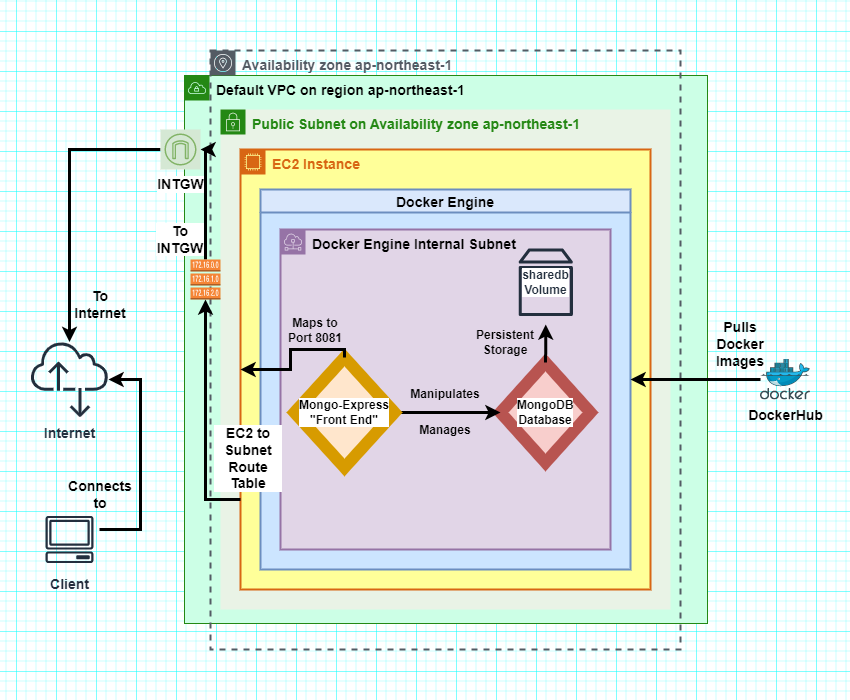

The diagram above was exported from draw.io. Its source (the exported page's mxGraphModel, read from the mxfile embedded in the PNG):
<mxGraphModel dx="782" dy="738" grid="1" gridSize="10" guides="1" tooltips="1" connect="1" arrows="1" fold="1" page="1" pageScale="1" pageWidth="850" pageHeight="700" math="0" shadow="0">
  <root>
    <mxCell id="0" />
    <mxCell id="1" parent="0" />
    <mxCell id="xbfbnYZaeo54JsbzPNik-4" value="&lt;font color=&quot;#000000&quot; style=&quot;font-size: 14px;&quot;&gt;Default VPC on region ap-northeast-1&lt;/font&gt;" style="points=[[0,0],[0.25,0],[0.5,0],[0.75,0],[1,0],[1,0.25],[1,0.5],[1,0.75],[1,1],[0.75,1],[0.5,1],[0.25,1],[0,1],[0,0.75],[0,0.5],[0,0.25]];outlineConnect=0;gradientColor=none;html=1;whiteSpace=wrap;fontSize=14;fontStyle=1;container=1;pointerEvents=0;collapsible=0;recursiveResize=0;shape=mxgraph.aws4.group;grIcon=mxgraph.aws4.group_vpc;strokeColor=#248814;fillColor=#CCFFE6;verticalAlign=top;align=left;spacingLeft=30;fontColor=#AAB7B8;dashed=0;" parent="1" vertex="1">
      <mxGeometry x="184" y="75" width="523" height="548" as="geometry" />
    </mxCell>
    <mxCell id="xbfbnYZaeo54JsbzPNik-6" value="Availability zone ap-northeast-1" style="sketch=0;outlineConnect=0;gradientColor=none;html=1;whiteSpace=wrap;fontSize=14;fontStyle=1;shape=mxgraph.aws4.group;grIcon=mxgraph.aws4.group_availability_zone;strokeColor=#545B64;fillColor=none;verticalAlign=top;align=left;spacingLeft=30;fontColor=#545B64;dashed=1;strokeWidth=2;" parent="1" vertex="1">
      <mxGeometry x="210" y="50" width="470" height="599" as="geometry" />
    </mxCell>
    <mxCell id="xbfbnYZaeo54JsbzPNik-7" value="Public Subnet on&amp;nbsp;Availability zone ap-northeast-1" style="points=[[0,0],[0.25,0],[0.5,0],[0.75,0],[1,0],[1,0.25],[1,0.5],[1,0.75],[1,1],[0.75,1],[0.5,1],[0.25,1],[0,1],[0,0.75],[0,0.5],[0,0.25]];outlineConnect=0;gradientColor=none;html=1;whiteSpace=wrap;fontSize=14;fontStyle=1;container=1;pointerEvents=0;collapsible=0;recursiveResize=0;shape=mxgraph.aws4.group;grIcon=mxgraph.aws4.group_security_group;grStroke=0;strokeColor=#248814;fillColor=#E9F3E6;verticalAlign=top;align=left;spacingLeft=30;fontColor=#248814;dashed=0;strokeWidth=2;labelBorderColor=none;" parent="1" vertex="1">
      <mxGeometry x="220" y="109" width="450" height="500" as="geometry" />
    </mxCell>
    <mxCell id="xbfbnYZaeo54JsbzPNik-8" value="EC2 Instance" style="points=[[0,0],[0.25,0],[0.5,0],[0.75,0],[1,0],[1,0.25],[1,0.5],[1,0.75],[1,1],[0.75,1],[0.5,1],[0.25,1],[0,1],[0,0.75],[0,0.5],[0,0.25]];outlineConnect=0;gradientColor=none;html=1;whiteSpace=wrap;fontSize=14;fontStyle=1;container=1;pointerEvents=0;collapsible=0;recursiveResize=0;shape=mxgraph.aws4.group;grIcon=mxgraph.aws4.group_ec2_instance_contents;strokeColor=#D86613;fillColor=#FFFF99;verticalAlign=top;align=left;spacingLeft=30;fontColor=#D86613;dashed=0;strokeWidth=2;" parent="xbfbnYZaeo54JsbzPNik-7" vertex="1">
      <mxGeometry x="20" y="40" width="410" height="440" as="geometry" />
    </mxCell>
    <mxCell id="xbfbnYZaeo54JsbzPNik-9" value="Docker Engine" style="swimlane;strokeWidth=2;fontSize=14;fillColor=#dae8fc;strokeColor=#6c8ebf;swimlaneFillColor=#CCE5FF;" parent="1" vertex="1">
      <mxGeometry x="260" y="189" width="370" height="380" as="geometry" />
    </mxCell>
    <mxCell id="xbfbnYZaeo54JsbzPNik-10" value="Docker Engine Internal Subnet" style="sketch=0;outlineConnect=0;html=1;whiteSpace=wrap;fontSize=14;fontStyle=1;shape=mxgraph.aws4.group;grIcon=mxgraph.aws4.group_subnet;strokeColor=#9673a6;fillColor=#e1d5e7;verticalAlign=top;align=left;spacingLeft=30;dashed=0;strokeWidth=2;" parent="xbfbnYZaeo54JsbzPNik-9" vertex="1">
      <mxGeometry x="20" y="40" width="330" height="320" as="geometry" />
    </mxCell>
    <mxCell id="xbfbnYZaeo54JsbzPNik-15" value="MongoDB&lt;br&gt;Database" style="rhombus;whiteSpace=wrap;html=1;labelBackgroundColor=default;labelBorderColor=none;strokeWidth=12;fontSize=12;fillColor=#f8cecc;strokeColor=#b85450;fontStyle=1" parent="xbfbnYZaeo54JsbzPNik-9" vertex="1">
      <mxGeometry x="240" y="173" width="90" height="100" as="geometry" />
    </mxCell>
    <mxCell id="xbfbnYZaeo54JsbzPNik-39" style="edgeStyle=orthogonalEdgeStyle;rounded=0;orthogonalLoop=1;jettySize=auto;html=1;strokeWidth=3;fontSize=14;fontColor=#000000;" parent="xbfbnYZaeo54JsbzPNik-9" source="xbfbnYZaeo54JsbzPNik-19" target="xbfbnYZaeo54JsbzPNik-15" edge="1">
      <mxGeometry relative="1" as="geometry" />
    </mxCell>
    <mxCell id="xbfbnYZaeo54JsbzPNik-19" value="Mongo-Express&lt;br&gt;&quot;Front End&quot;" style="rhombus;whiteSpace=wrap;html=1;labelBackgroundColor=default;labelBorderColor=none;strokeWidth=12;fontSize=12;fillColor=#ffe6cc;strokeColor=#d79b00;fontStyle=1" parent="xbfbnYZaeo54JsbzPNik-9" vertex="1">
      <mxGeometry x="34" y="168" width="100" height="110" as="geometry" />
    </mxCell>
    <mxCell id="xbfbnYZaeo54JsbzPNik-41" value="Manages" style="text;html=1;strokeColor=none;fillColor=none;align=center;verticalAlign=middle;whiteSpace=wrap;rounded=0;labelBackgroundColor=none;labelBorderColor=none;strokeWidth=12;fontSize=12;fontColor=#000000;fontStyle=1" parent="xbfbnYZaeo54JsbzPNik-9" vertex="1">
      <mxGeometry x="155" y="231" width="60" height="20" as="geometry" />
    </mxCell>
    <mxCell id="xbfbnYZaeo54JsbzPNik-42" value="Manipulates" style="text;html=1;strokeColor=none;fillColor=none;align=center;verticalAlign=middle;whiteSpace=wrap;rounded=0;labelBackgroundColor=none;labelBorderColor=none;strokeWidth=12;fontSize=12;fontColor=#000000;fontStyle=1" parent="xbfbnYZaeo54JsbzPNik-9" vertex="1">
      <mxGeometry x="155" y="195" width="60" height="20" as="geometry" />
    </mxCell>
    <mxCell id="xbfbnYZaeo54JsbzPNik-43" value="Maps to Port 8081" style="text;html=1;strokeColor=none;fillColor=none;align=center;verticalAlign=middle;whiteSpace=wrap;rounded=0;labelBackgroundColor=none;labelBorderColor=none;strokeWidth=12;fontSize=12;fontColor=#000000;fontStyle=1" parent="xbfbnYZaeo54JsbzPNik-9" vertex="1">
      <mxGeometry x="20" y="131" width="70" height="20" as="geometry" />
    </mxCell>
    <mxCell id="5T6vGLl7aPmkVyjxb5Ua-8" style="edgeStyle=orthogonalEdgeStyle;rounded=0;orthogonalLoop=1;jettySize=auto;html=1;entryX=0.5;entryY=0;entryDx=0;entryDy=0;fontSize=12;startArrow=classic;startFill=1;endArrow=none;endFill=0;strokeWidth=3;" edge="1" parent="xbfbnYZaeo54JsbzPNik-9" source="5T6vGLl7aPmkVyjxb5Ua-3" target="xbfbnYZaeo54JsbzPNik-15">
      <mxGeometry relative="1" as="geometry" />
    </mxCell>
    <mxCell id="5T6vGLl7aPmkVyjxb5Ua-3" value="sharedb&lt;br style=&quot;font-size: 12px;&quot;&gt;Volume" style="sketch=0;outlineConnect=0;fontColor=#232F3E;gradientColor=none;strokeColor=#232F3E;fillColor=none;dashed=0;verticalLabelPosition=middle;verticalAlign=middle;align=center;html=1;fontSize=12;fontStyle=1;aspect=fixed;shape=mxgraph.aws4.resourceIcon;resIcon=mxgraph.aws4.volume;labelPosition=center;labelBackgroundColor=default;whiteSpace=wrap;" vertex="1" parent="xbfbnYZaeo54JsbzPNik-9">
      <mxGeometry x="243" y="50.5" width="84.5" height="84.5" as="geometry" />
    </mxCell>
    <mxCell id="5T6vGLl7aPmkVyjxb5Ua-9" value="Persistent Storage" style="text;html=1;strokeColor=none;fillColor=none;align=center;verticalAlign=middle;whiteSpace=wrap;rounded=0;labelBackgroundColor=none;fontSize=12;fontStyle=1" vertex="1" parent="xbfbnYZaeo54JsbzPNik-9">
      <mxGeometry x="215" y="138" width="60" height="30" as="geometry" />
    </mxCell>
    <mxCell id="xbfbnYZaeo54JsbzPNik-48" style="edgeStyle=orthogonalEdgeStyle;rounded=0;orthogonalLoop=1;jettySize=auto;html=1;entryX=0;entryY=0.5;entryDx=0;entryDy=0;strokeWidth=3;fontSize=12;fontColor=#000000;exitX=0.5;exitY=0;exitDx=0;exitDy=0;" parent="1" source="xbfbnYZaeo54JsbzPNik-19" target="xbfbnYZaeo54JsbzPNik-8" edge="1">
      <mxGeometry relative="1" as="geometry">
        <Array as="points">
          <mxPoint x="344" y="349" />
          <mxPoint x="290" y="349" />
          <mxPoint x="290" y="369" />
        </Array>
        <mxPoint x="310" y="349" as="sourcePoint" />
      </mxGeometry>
    </mxCell>
    <mxCell id="xbfbnYZaeo54JsbzPNik-50" style="edgeStyle=orthogonalEdgeStyle;rounded=0;orthogonalLoop=1;jettySize=auto;html=1;entryX=1;entryY=0.5;entryDx=0;entryDy=0;strokeWidth=3;fontSize=14;fontColor=#000000;" parent="1" source="xbfbnYZaeo54JsbzPNik-49" target="xbfbnYZaeo54JsbzPNik-9" edge="1">
      <mxGeometry relative="1" as="geometry" />
    </mxCell>
    <mxCell id="xbfbnYZaeo54JsbzPNik-49" value="DockerHub" style="sketch=0;aspect=fixed;html=1;points=[];align=center;image;fontSize=14;image=img/lib/mscae/Docker.svg;labelBackgroundColor=none;labelBorderColor=none;strokeWidth=12;fontColor=#000000;fillColor=#FFFF99;fontStyle=1" parent="1" vertex="1">
      <mxGeometry x="760" y="358.5" width="50" height="41" as="geometry" />
    </mxCell>
    <mxCell id="xbfbnYZaeo54JsbzPNik-51" value="Pulls Docker Images" style="text;html=1;strokeColor=none;fillColor=none;align=center;verticalAlign=middle;whiteSpace=wrap;rounded=0;labelBackgroundColor=none;labelBorderColor=none;strokeWidth=12;fontSize=14;fontColor=#000000;fontStyle=1" parent="1" vertex="1">
      <mxGeometry x="710" y="328.5" width="60" height="30" as="geometry" />
    </mxCell>
    <mxCell id="xbfbnYZaeo54JsbzPNik-57" style="edgeStyle=orthogonalEdgeStyle;rounded=0;orthogonalLoop=1;jettySize=auto;html=1;exitX=0.5;exitY=0;exitDx=0;exitDy=0;exitPerimeter=0;strokeWidth=3;fontSize=14;fontColor=#000000;" parent="1" source="xbfbnYZaeo54JsbzPNik-52" target="xbfbnYZaeo54JsbzPNik-55" edge="1">
      <mxGeometry relative="1" as="geometry">
        <Array as="points">
          <mxPoint x="205" y="149" />
        </Array>
      </mxGeometry>
    </mxCell>
    <mxCell id="xbfbnYZaeo54JsbzPNik-52" value="" style="outlineConnect=0;dashed=0;verticalLabelPosition=bottom;verticalAlign=top;align=center;html=1;shape=mxgraph.aws3.route_table;fillColor=#F58536;gradientColor=none;labelBackgroundColor=none;labelBorderColor=none;strokeWidth=12;fontSize=14;fontColor=#000000;" parent="1" vertex="1">
      <mxGeometry x="190" y="259" width="30" height="40" as="geometry" />
    </mxCell>
    <mxCell id="xbfbnYZaeo54JsbzPNik-53" style="edgeStyle=orthogonalEdgeStyle;rounded=0;orthogonalLoop=1;jettySize=auto;html=1;entryX=0.5;entryY=1;entryDx=0;entryDy=0;entryPerimeter=0;strokeWidth=3;fontSize=14;fontColor=#000000;" parent="1" source="xbfbnYZaeo54JsbzPNik-8" target="xbfbnYZaeo54JsbzPNik-52" edge="1">
      <mxGeometry relative="1" as="geometry">
        <Array as="points">
          <mxPoint x="205" y="499" />
        </Array>
      </mxGeometry>
    </mxCell>
    <mxCell id="xbfbnYZaeo54JsbzPNik-54" value="EC2 to Subnet Route Table" style="text;html=1;strokeColor=none;fillColor=none;align=center;verticalAlign=middle;whiteSpace=wrap;rounded=0;labelBackgroundColor=default;labelBorderColor=none;strokeWidth=12;fontSize=14;fontColor=#000000;fontStyle=1" parent="1" vertex="1">
      <mxGeometry x="213" y="423" width="70" height="70" as="geometry" />
    </mxCell>
    <mxCell id="xbfbnYZaeo54JsbzPNik-60" style="edgeStyle=orthogonalEdgeStyle;rounded=0;orthogonalLoop=1;jettySize=auto;html=1;strokeWidth=3;fontSize=14;fontColor=#000000;" parent="1" source="xbfbnYZaeo54JsbzPNik-55" target="xbfbnYZaeo54JsbzPNik-59" edge="1">
      <mxGeometry relative="1" as="geometry" />
    </mxCell>
    <mxCell id="xbfbnYZaeo54JsbzPNik-55" value="INTGW" style="sketch=0;outlineConnect=0;strokeColor=#82b366;fillColor=#d5e8d4;dashed=0;verticalLabelPosition=bottom;verticalAlign=top;align=center;html=1;fontSize=14;fontStyle=1;aspect=fixed;shape=mxgraph.aws4.resourceIcon;resIcon=mxgraph.aws4.internet_gateway;labelBackgroundColor=default;labelBorderColor=none;strokeWidth=12;" parent="1" vertex="1">
      <mxGeometry x="160" y="129" width="40" height="40" as="geometry" />
    </mxCell>
    <mxCell id="xbfbnYZaeo54JsbzPNik-58" value="To INTGW" style="text;html=1;strokeColor=none;fillColor=none;align=center;verticalAlign=middle;whiteSpace=wrap;rounded=0;labelBackgroundColor=default;labelBorderColor=none;strokeWidth=12;fontSize=14;fontColor=#000000;fontStyle=1" parent="1" vertex="1">
      <mxGeometry x="155" y="219" width="50" height="40" as="geometry" />
    </mxCell>
    <mxCell id="xbfbnYZaeo54JsbzPNik-59" value="Internet" style="sketch=0;outlineConnect=0;fontColor=#232F3E;gradientColor=none;fillColor=#232F3D;strokeColor=none;dashed=0;verticalLabelPosition=bottom;verticalAlign=top;align=center;html=1;fontSize=14;fontStyle=1;aspect=fixed;pointerEvents=1;shape=mxgraph.aws4.internet_alt2;labelBackgroundColor=none;labelBorderColor=none;strokeWidth=12;" parent="1" vertex="1">
      <mxGeometry x="30" y="340" width="78" height="78" as="geometry" />
    </mxCell>
    <mxCell id="xbfbnYZaeo54JsbzPNik-61" value="To Internet" style="text;html=1;strokeColor=none;fillColor=none;align=center;verticalAlign=middle;whiteSpace=wrap;rounded=0;labelBackgroundColor=none;labelBorderColor=none;strokeWidth=12;fontSize=14;fontColor=#000000;fontStyle=1" parent="1" vertex="1">
      <mxGeometry x="70" y="289" width="60" height="30" as="geometry" />
    </mxCell>
    <mxCell id="xbfbnYZaeo54JsbzPNik-63" style="edgeStyle=orthogonalEdgeStyle;rounded=0;orthogonalLoop=1;jettySize=auto;html=1;strokeWidth=3;fontSize=14;fontColor=#000000;" parent="1" source="xbfbnYZaeo54JsbzPNik-62" target="xbfbnYZaeo54JsbzPNik-59" edge="1">
      <mxGeometry relative="1" as="geometry">
        <Array as="points">
          <mxPoint x="140" y="529" />
          <mxPoint x="140" y="379" />
        </Array>
      </mxGeometry>
    </mxCell>
    <mxCell id="xbfbnYZaeo54JsbzPNik-62" value="Client" style="sketch=0;outlineConnect=0;fontColor=#232F3E;gradientColor=none;strokeColor=#232F3E;fillColor=none;dashed=0;verticalLabelPosition=bottom;verticalAlign=top;align=center;html=1;fontSize=14;fontStyle=1;aspect=fixed;shape=mxgraph.aws4.resourceIcon;resIcon=mxgraph.aws4.client;labelBackgroundColor=none;labelBorderColor=none;strokeWidth=12;" parent="1" vertex="1">
      <mxGeometry x="39" y="509" width="60" height="60" as="geometry" />
    </mxCell>
    <mxCell id="xbfbnYZaeo54JsbzPNik-64" value="Connects to" style="text;html=1;strokeColor=none;fillColor=none;align=center;verticalAlign=middle;whiteSpace=wrap;rounded=0;labelBackgroundColor=none;labelBorderColor=none;strokeWidth=12;fontSize=14;fontColor=#000000;fontStyle=1" parent="1" vertex="1">
      <mxGeometry x="70" y="479" width="60" height="30" as="geometry" />
    </mxCell>
  </root>
</mxGraphModel>